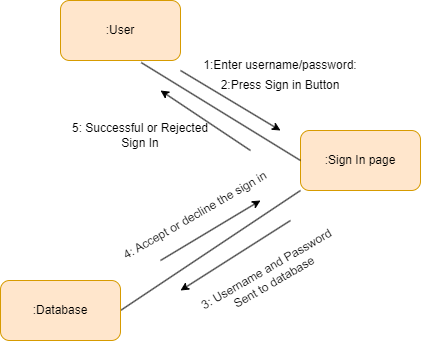

The diagram above was exported from draw.io. Its source (the exported page's mxGraphModel, read from the mxfile embedded in the PNG):
<mxGraphModel dx="1221" dy="664" grid="1" gridSize="10" guides="1" tooltips="1" connect="1" arrows="1" fold="1" page="1" pageScale="1" pageWidth="850" pageHeight="1100" math="0" shadow="0">
  <root>
    <mxCell id="0" />
    <mxCell id="1" parent="0" />
    <mxCell id="wQfPhOdX8w66ZvzDhyxj-1" value=":User" style="rounded=1;whiteSpace=wrap;html=1;fillColor=#ffe6cc;strokeColor=#d79b00;" vertex="1" parent="1">
      <mxGeometry x="200" y="80" width="120" height="60" as="geometry" />
    </mxCell>
    <mxCell id="wQfPhOdX8w66ZvzDhyxj-4" value="1:Enter username/password:" style="text;html=1;strokeColor=none;fillColor=none;align=center;verticalAlign=middle;whiteSpace=wrap;rounded=0;" vertex="1" parent="1">
      <mxGeometry x="340" y="130" width="160" height="30" as="geometry" />
    </mxCell>
    <mxCell id="wQfPhOdX8w66ZvzDhyxj-5" value="2:Press Sign in Button" style="text;html=1;strokeColor=none;fillColor=none;align=center;verticalAlign=middle;whiteSpace=wrap;rounded=0;" vertex="1" parent="1">
      <mxGeometry x="340" y="150" width="160" height="30" as="geometry" />
    </mxCell>
    <mxCell id="wQfPhOdX8w66ZvzDhyxj-6" value=":Sign In page" style="rounded=1;whiteSpace=wrap;html=1;fillColor=#ffe6cc;strokeColor=#d79b00;" vertex="1" parent="1">
      <mxGeometry x="440" y="210" width="120" height="60" as="geometry" />
    </mxCell>
    <mxCell id="wQfPhOdX8w66ZvzDhyxj-7" value="" style="endArrow=none;html=1;rounded=0;exitX=0.673;exitY=1.035;exitDx=0;exitDy=0;exitPerimeter=0;entryX=0;entryY=0.5;entryDx=0;entryDy=0;" edge="1" parent="1" source="wQfPhOdX8w66ZvzDhyxj-1" target="wQfPhOdX8w66ZvzDhyxj-6">
      <mxGeometry width="50" height="50" relative="1" as="geometry">
        <mxPoint x="400" y="370" as="sourcePoint" />
        <mxPoint x="450" y="320" as="targetPoint" />
      </mxGeometry>
    </mxCell>
    <mxCell id="wQfPhOdX8w66ZvzDhyxj-8" value="" style="endArrow=classic;html=1;rounded=0;" edge="1" parent="1">
      <mxGeometry width="50" height="50" relative="1" as="geometry">
        <mxPoint x="320" y="150" as="sourcePoint" />
        <mxPoint x="420" y="210" as="targetPoint" />
      </mxGeometry>
    </mxCell>
    <mxCell id="wQfPhOdX8w66ZvzDhyxj-9" value="" style="endArrow=none;html=1;rounded=0;entryX=0;entryY=1;entryDx=0;entryDy=0;exitX=1;exitY=0.5;exitDx=0;exitDy=0;" edge="1" parent="1" source="wQfPhOdX8w66ZvzDhyxj-10" target="wQfPhOdX8w66ZvzDhyxj-6">
      <mxGeometry width="50" height="50" relative="1" as="geometry">
        <mxPoint x="310" y="350" as="sourcePoint" />
        <mxPoint x="450" y="320" as="targetPoint" />
      </mxGeometry>
    </mxCell>
    <mxCell id="wQfPhOdX8w66ZvzDhyxj-10" value=":Database" style="rounded=1;whiteSpace=wrap;html=1;fillColor=#ffe6cc;strokeColor=#d79b00;" vertex="1" parent="1">
      <mxGeometry x="140" y="360" width="120" height="60" as="geometry" />
    </mxCell>
    <mxCell id="wQfPhOdX8w66ZvzDhyxj-11" value="" style="endArrow=classic;html=1;rounded=0;" edge="1" parent="1">
      <mxGeometry width="50" height="50" relative="1" as="geometry">
        <mxPoint x="390" y="230" as="sourcePoint" />
        <mxPoint x="300" y="170" as="targetPoint" />
      </mxGeometry>
    </mxCell>
    <mxCell id="wQfPhOdX8w66ZvzDhyxj-12" value="5: Successful or Rejected Sign In" style="text;html=1;strokeColor=none;fillColor=none;align=center;verticalAlign=middle;whiteSpace=wrap;rounded=0;" vertex="1" parent="1">
      <mxGeometry x="200" y="200" width="160" height="30" as="geometry" />
    </mxCell>
    <mxCell id="wQfPhOdX8w66ZvzDhyxj-14" value="" style="endArrow=classic;html=1;rounded=0;" edge="1" parent="1">
      <mxGeometry width="50" height="50" relative="1" as="geometry">
        <mxPoint x="430" y="300" as="sourcePoint" />
        <mxPoint x="320" y="370" as="targetPoint" />
      </mxGeometry>
    </mxCell>
    <mxCell id="wQfPhOdX8w66ZvzDhyxj-15" value="3: Username and Password Sent to database" style="text;html=1;strokeColor=none;fillColor=none;align=center;verticalAlign=middle;whiteSpace=wrap;rounded=0;rotation=-30;" vertex="1" parent="1">
      <mxGeometry x="330" y="340" width="160" height="30" as="geometry" />
    </mxCell>
    <mxCell id="wQfPhOdX8w66ZvzDhyxj-16" value="" style="endArrow=classic;html=1;rounded=0;" edge="1" parent="1">
      <mxGeometry width="50" height="50" relative="1" as="geometry">
        <mxPoint x="300" y="340" as="sourcePoint" />
        <mxPoint x="400" y="280" as="targetPoint" />
      </mxGeometry>
    </mxCell>
    <mxCell id="wQfPhOdX8w66ZvzDhyxj-17" value="4: Accept or decline the sign in" style="text;html=1;strokeColor=none;fillColor=none;align=center;verticalAlign=middle;whiteSpace=wrap;rounded=0;rotation=-30;" vertex="1" parent="1">
      <mxGeometry x="245" y="280" width="180" height="30" as="geometry" />
    </mxCell>
  </root>
</mxGraphModel>